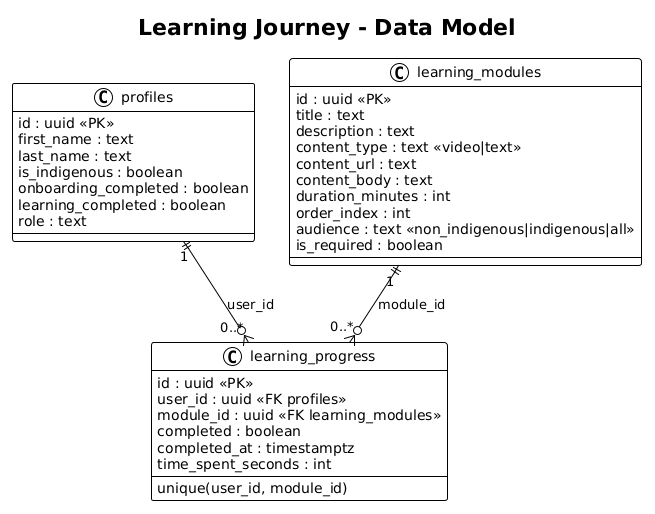

The diagram above was rendered by PlantUML. Its source (embedded in the PNG):
@startuml
!theme plain
skinparam classAttributeIconSize 0
title Learning Journey - Data Model

class profiles {
  id : uuid <<PK>>
  first_name : text
  last_name : text
  is_indigenous : boolean
  onboarding_completed : boolean
  learning_completed : boolean
  role : text
}

class learning_modules {
  id : uuid <<PK>>
  title : text
  description : text
  content_type : text <<video|text>>
  content_url : text
  content_body : text
  duration_minutes : int
  order_index : int
  audience : text <<non_indigenous|indigenous|all>>
  is_required : boolean
}

class learning_progress {
  id : uuid <<PK>>
  user_id : uuid <<FK profiles>>
  module_id : uuid <<FK learning_modules>>
  completed : boolean
  completed_at : timestamptz
  time_spent_seconds : int
  --
  unique(user_id, module_id)
}

profiles "1" ||--o{ "0..*" learning_progress : user_id
learning_modules "1" ||--o{ "0..*" learning_progress : module_id
@enduml